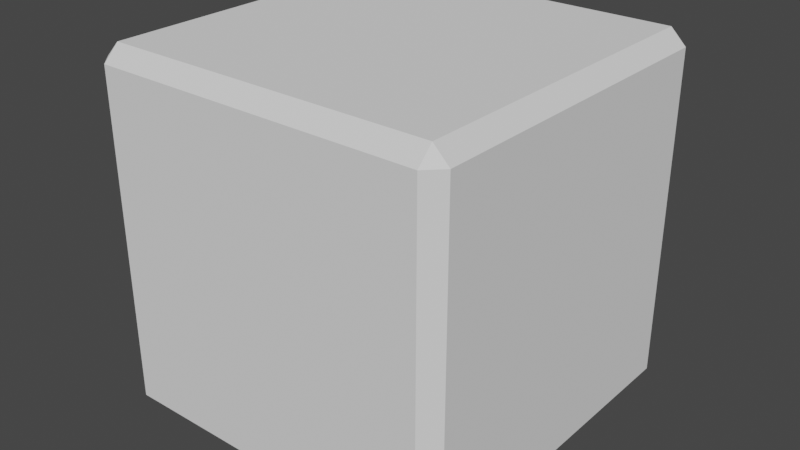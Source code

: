 # Source: crate.blend  (saved by Blender 3.0.42; exported with 4.5.12 LTS)
import bpy
from mathutils import Matrix  # noqa: F401  (used for matrix-valued properties, if any)

bpy.ops.wm.read_factory_settings(use_empty=True)
scene = bpy.context.scene
scene.name = 'Scene'

# ---- collections
col_collection = bpy.data.collections.new('Collection'); scene.collection.children.link(col_collection)

# ---- world
world_world = bpy.data.worlds.new('World'); scene.world = world_world
world_world.use_nodes = True; world_world.node_tree.nodes.clear()
_N = world_world.node_tree.nodes; _L = world_world.node_tree.links
n0 = _N.new('ShaderNodeOutputWorld'); n0.name = 'World Output'; n0.location = (300, 300)
n1 = _N.new('ShaderNodeBackground'); n1.name = 'Background'; n1.location = (10, 300)
n1.inputs[0].default_value = (0.05088, 0.05088, 0.05088, 1.0)
_L.new(n1.outputs[0], n0.inputs[0])
n0.is_active_output = True
world_world.color = (0.05088, 0.05088, 0.05088)
world_world.use_sun_shadow = False
world_world.sun_shadow_jitter_overblur = 0.0

# ---- meshes
me_crate = bpy.data.meshes.new('Crate')
me_crate.from_pydata([(-0.2934, -0.2934, -0.3208), (-0.2934, -0.3208, -0.2934), (-0.3208, -0.2934, -0.2934), (-0.2934, -0.3208, 0.2934), (-0.2934, -0.2934, 0.3208), (-0.3208, -0.2934, 0.2934), (-0.2934, 0.2934, -0.3208), (-0.3208, 0.2934, -0.2934), (-0.2934, 0.3208, -0.2934), (-0.2934, 0.2934, 0.3208), (-0.2934, 0.3208, 0.2934), (-0.3208, 0.2934, 0.2934), (0.2934, -0.2934, -0.3208), (0.3208, -0.2934, -0.2934), (0.2934, -0.3208, -0.2934), (0.2934, -0.2934, 0.3208), (0.2934, -0.3208, 0.2934), (0.3208, -0.2934, 0.2934), (0.2934, 0.2934, -0.3208), (0.2934, 0.3208, -0.2934), (0.3208, 0.2934, -0.2934), (0.2934, 0.2934, 0.3208), (0.3208, 0.2934, 0.2934), (0.2934, 0.3208, 0.2934)], [], [(14, 16, 3, 1), (20, 22, 17, 13), (21, 9, 4, 15), (2, 5, 11, 7), (8, 10, 23, 19), (0, 1, 2), (3, 4, 5), (6, 7, 8), (9, 10, 11), (12, 13, 14), (15, 16, 17), (18, 19, 20), (21, 22, 23), (6, 0, 2, 7), (1, 3, 5, 2), (4, 9, 11, 5), (10, 8, 7, 11), (18, 6, 8, 19), (9, 21, 23, 10), (22, 20, 19, 23), (12, 18, 20, 13), (21, 15, 17, 22), (16, 14, 13, 17), (0, 12, 14, 1), (15, 4, 3, 16), (6, 18, 12, 0)])
_uv = me_crate.uv_layers.new(name='UVMap')
_uv.uv.foreach_set('vector', [0.3857, 0.7607, 0.6143, 0.7607, 0.6143, 0.9893, 0.3857, 0.9893, 0.3857, 0.5107, 0.6143, 0.5107, 0.6143, 0.7393, 0.3857, 0.7393, 0.6357, 0.5107, 0.8643, 0.5107, 0.8643, 0.7393, 0.6357, 0.7393, 0.3857, 0.01066, 0.6143, 0.01066, 0.6143, 0.2393, 0.3857, 0.2393, 0.3857, 0.2607, 0.6143, 0.2607, 0.6143, 0.4893, 0.3857, 0.4893, 0.1357, 0.7393, 0.1357, 0.75, 0.125, 0.7393, 0.6143, 0.9893, 0.625, 0.9893, 0.6143, 1.0, 0.1357, 0.5107, 0.125, 0.5107, 0.1357, 0.5, 0.625, 0.2607, 0.625, 0.2607, 0.6143, 0.25, 0.3643, 0.7393, 0.375, 0.7393, 0.3643, 0.75, 0.625, 0.7607, 0.625, 0.7607, 0.6143, 0.75, 0.3643, 0.5107, 0.3643, 0.5, 0.375, 0.5107, 0.625, 0.5107, 0.625, 0.5107, 0.6143, 0.5, 0.1357, 0.5107, 0.1357, 0.7393, 0.125, 0.7393, 0.125, 0.5107, 0.3857, 0.0, 0.6143, 0.0, 0.6143, 0.01066, 0.3857, 0.01066, 0.625, 0.01066, 0.625, 0.2393, 0.6143, 0.2393, 0.6143, 0.01066, 0.6143, 0.2607, 0.3857, 0.2607, 0.3857, 0.2393, 0.6143, 0.2393, 0.3643, 0.5107, 0.1357, 0.5107, 0.1357, 0.5, 0.3643, 0.5, 0.625, 0.2607, 0.625, 0.4893, 0.6143, 0.4893, 0.6143, 0.2607, 0.6143, 0.5107, 0.3857, 0.5107, 0.3857, 0.4893, 0.6143, 0.4893, 0.3643, 0.7393, 0.3643, 0.5107, 0.3857, 0.5107, 0.3857, 0.7393, 0.6357, 0.5107, 0.6357, 0.7393, 0.6143, 0.7393, 0.6143, 0.5107, 0.6143, 0.7607, 0.3857, 0.7607, 0.3857, 0.7393, 0.6143, 0.7393, 0.1357, 0.7393, 0.3643, 0.7393, 0.3643, 0.75, 0.1357, 0.75, 0.625, 0.7607, 0.625, 0.9893, 0.6143, 0.9893, 0.6143, 0.7607, 0.1357, 0.5107, 0.3643, 0.5107, 0.3643, 0.7393, 0.1357, 0.7393])
me_crate.use_remesh_fix_poles = True
me_crate.use_remesh_preserve_attributes = False
me_crate.update()

# ---- objects
ob_crate = bpy.data.objects.new('Crate', me_crate)

# ---- transforms, parenting, visibility, modifiers, constraints
ob_crate.location = (0.0, 0.0, 0.0)

# ---- collection membership
col_collection.objects.link(ob_crate)

# ---- scene / render settings (as saved in the file)
scene.frame_start = 1; scene.frame_end = 250; scene.frame_set(1)
scene.render.engine = 'BLENDER_EEVEE_NEXT'
scene.cycles.sampling_pattern = 'TABULATED_SOBOL'
scene.cycles.use_light_tree = False
scene.view_settings.view_transform = 'Filmic'
bpy.context.view_layer.update()

# ---- added for rendering (the .blend has no active camera and no usable light): camera, sun
cam_auto = bpy.data.cameras.new('AutoCamera')
cam_auto.lens = 50.0
cam_auto.sensor_width = 36.0
cam_auto.clip_end = 1000.0
ob_auto_camera = bpy.data.objects.new('AutoCamera', cam_auto)
scene.collection.objects.link(ob_auto_camera)
ob_auto_camera.location = (1.02811, -1.23373, 0.822487)
ob_auto_camera.rotation_euler = (1.09748, -7.21219e-08, 0.694738)
scene.camera = ob_auto_camera
light_auto_sun = bpy.data.lights.new('AutoSun', 'SUN')
light_auto_sun.energy = 3.0
light_auto_sun.angle = 0.0523599
ob_auto_sun = bpy.data.objects.new('AutoSun', light_auto_sun)
scene.collection.objects.link(ob_auto_sun)
ob_auto_sun.rotation_euler = (0.872665, 0.174533, 0.523599)
bpy.context.view_layer.update()
